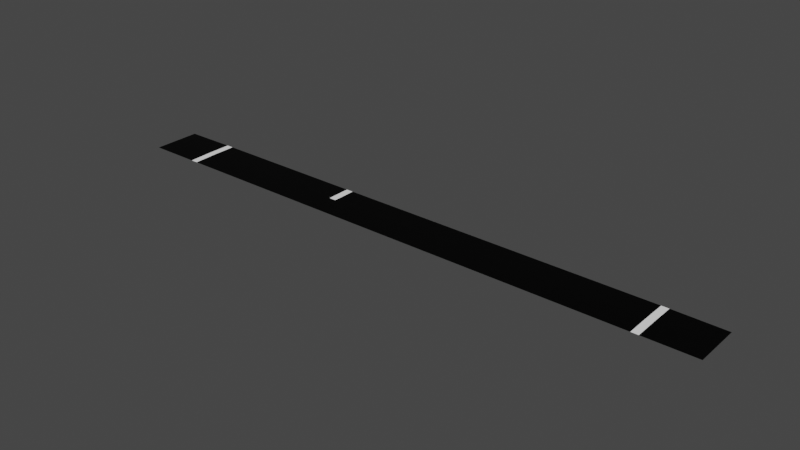 # Source: road_junction_05.blend  (saved by Blender 2.80.75; exported with 4.5.12 LTS)
import bpy
from mathutils import Matrix  # noqa: F401  (used for matrix-valued properties, if any)

bpy.ops.wm.read_factory_settings(use_empty=True)
scene = bpy.context.scene
scene.name = 'Scene'

# ---- collections
col_collection = bpy.data.collections.new('Collection'); scene.collection.children.link(col_collection)

# ---- images (referenced by path relative to the original .blend; pixels are not part of the script)
import os
ASSET_DIR = os.environ.get("B2B_ASSET_DIR", "")  # directory of the original .blend (textures are referenced by path, not embedded)
HERE = os.path.dirname(os.path.abspath(__file__))  # packed textures are extracted next to this script under _unpacked/

def load_image(name, relpath, width, height, colorspace="sRGB"):
    """Load a texture the original file referenced (path relative to the .blend, or extracted next to this script)."""
    p = next((c for c in (os.path.join(HERE, relpath), os.path.join(ASSET_DIR, relpath)) if relpath and os.path.exists(c)), "")
    if p:
        img = bpy.data.images.load(p, check_existing=True)
        img.name = name
    else:  # same state as the original file: an image datablock whose file is absent (Cycles renders it pink)
        img = bpy.data.images.new(name, width, height)
        img.source = "FILE"
        img.filepath = "//" + (relpath or name)
    img.colorspace_settings.name = colorspace
    return img
img_junction_00 = load_image('junction_00', 'junction_05.png', 1024, 1024, 'sRGB')

# ---- materials (node trees are filled in below, after node groups)
mat_material_001 = bpy.data.materials.new('Material.001')
mat_material_002 = bpy.data.materials.new('Material.002')
mat_material_003 = bpy.data.materials.new('Material.003')

# ---- material node trees
mat_material_001.use_nodes = True; mat_material_001.node_tree.nodes.clear()
_N = mat_material_001.node_tree.nodes; _L = mat_material_001.node_tree.links
n0 = _N.new('ShaderNodeOutputMaterial'); n0.name = 'Material Output'; n0.location = (300, 300)
n1 = _N.new('ShaderNodeBsdfPrincipled'); n1.name = 'Principled BSDF'; n1.location = (10, 300)
n1.distribution = 'GGX'
n1.subsurface_method = 'BURLEY'
n1.inputs[0].default_value = (1.0, 1.0, 1.0, 1.0)
n1.inputs[3].default_value = 1.45
n1.inputs[27].default_value = (0.0, 0.0, 0.0, 1.0)
n1.inputs[28].default_value = 1.0
n2 = _N.new('ShaderNodeTexImage'); n2.name = 'Image Texture'; n2.location = (-4, 597)
n2.image = img_junction_00
_L.new(n1.outputs[0], n0.inputs[0])
n0.is_active_output = True
mat_material_002.use_nodes = True; mat_material_002.node_tree.nodes.clear()
_N = mat_material_002.node_tree.nodes; _L = mat_material_002.node_tree.links
n0 = _N.new('ShaderNodeOutputMaterial'); n0.name = 'Material Output'; n0.location = (300, 300)
n1 = _N.new('ShaderNodeBsdfPrincipled'); n1.name = 'Principled BSDF'; n1.location = (10, 300)
n1.distribution = 'GGX'
n1.subsurface_method = 'BURLEY'
n1.inputs[0].default_value = (0.0, 0.0, 0.0, 1.0)
n1.inputs[3].default_value = 1.45
n1.inputs[13].default_value = 0.1261
n1.inputs[27].default_value = (0.0, 0.0, 0.0, 1.0)
n1.inputs[28].default_value = 1.0
n2 = _N.new('ShaderNodeTexImage'); n2.name = 'Image Texture'; n2.location = (24, 586)
n2.image = img_junction_00
_L.new(n1.outputs[0], n0.inputs[0])
n0.is_active_output = True
mat_material_003.use_nodes = True; mat_material_003.node_tree.nodes.clear()
_N = mat_material_003.node_tree.nodes; _L = mat_material_003.node_tree.links
n0 = _N.new('ShaderNodeOutputMaterial'); n0.name = 'Material Output'; n0.location = (300, 300)
n1 = _N.new('ShaderNodeBsdfPrincipled'); n1.name = 'Principled BSDF'; n1.location = (10, 300)
n1.distribution = 'GGX'
n1.subsurface_method = 'BURLEY'
n1.inputs[0].default_value = (0.1193, 0.1193, 0.1193, 1.0)
n1.inputs[3].default_value = 1.45
n1.inputs[27].default_value = (0.0, 0.0, 0.0, 1.0)
n1.inputs[28].default_value = 1.0
n2 = _N.new('ShaderNodeTexImage'); n2.name = 'Image Texture'; n2.location = (20, 595)
n2.image = img_junction_00
_L.new(n1.outputs[0], n0.inputs[0])
n0.is_active_output = True

# ---- world
world_world = bpy.data.worlds.new('World'); scene.world = world_world
world_world.use_nodes = True; world_world.node_tree.nodes.clear()
_N = world_world.node_tree.nodes; _L = world_world.node_tree.links
n0 = _N.new('ShaderNodeOutputWorld'); n0.name = 'World Output'; n0.location = (300, 300)
n1 = _N.new('ShaderNodeBackground'); n1.name = 'Background'; n1.location = (10, 300)
n1.inputs[0].default_value = (0.05088, 0.05088, 0.05088, 1.0)
_L.new(n1.outputs[0], n0.inputs[0])
n0.is_active_output = True
world_world.color = (0.05088, 0.05088, 0.05088)
world_world.use_sun_shadow = False
world_world.sun_shadow_jitter_overblur = 0.0

# ---- meshes
me_plane = bpy.data.meshes.new('Plane')
me_plane.from_pydata([(-5.079, 0.5, 0.009674), (-6.298, 0.5, 1.49e-08), (-1.776, 1.0, 0.009674), (-6.298, 2.384e-07, 1.49e-08), (-5.079, -2.384e-07, 0.0), (-1.626, 1.0, 0.009674), (5.079, 0.5, 0.009674), (-1.626, 0.5, 0.009674), (-1.776, 0.5, 0.009674), (6.298, 0.5, 1.49e-08), (5.229, 1.0, 0.009674), (6.298, 2.384e-07, 1.49e-08), (5.079, 2.384e-07, 0.0), (5.229, 0.5, 0.009674), (5.229, 2.384e-07, 0.0), (-5.229, 0.5, 0.009674), (-6.298, 1.0, 1.397e-08), (-5.079, 1.0, 0.009674), (-5.229, 1.0, 0.009674), (-5.229, -1.253e-07, 0.0), (6.298, 1.0, 1.397e-08), (5.079, 1.0, 0.009674), (0.0, 0.0, 0.0), (1.776, 1.0, 0.009674), (1.776, 0.5, 0.009674), (1.676, 1.0, 0.009674), (1.676, 0.5, 0.009674)], [], [(9, 13, 14, 11), (8, 2, 17, 0), (16, 1, 15, 18), (21, 6, 13, 10), (8, 7, 5, 2), (1, 3, 19, 15), (18, 15, 0, 17), (10, 13, 9, 20), (24, 6, 21, 23), (15, 19, 4, 0), (13, 6, 12, 14), (4, 22, 12, 6, 24, 26, 7, 8, 0), (26, 24, 23, 25), (7, 26, 25, 5)])
me_plane.polygons.foreach_set('material_index', [1, 1, 1, 0, 0, 1, 0, 1, 1, 0, 0, 1, 1, 1])
_uv = me_plane.uv_layers.new(name='UVMap')
_uv.uv.foreach_set('vector', [0.9081, 0.999, 0.9081, 0.601, 0.7283, 0.601, 0.7283, 0.999, 0.7263, 0.199, 0.7263, 0.001001, 0.001001, 0.001001, 0.001001, 0.199, 0.3626, 0.601, 0.1828, 0.601, 0.1828, 0.999, 0.3626, 0.999, 0.7283, 0.199, 0.9081, 0.199, 0.9081, 0.101, 0.7283, 0.101, 0.999, 0.401, 0.9101, 0.401, 0.9101, 0.599, 0.999, 0.599, 0.7263, 0.799, 0.7263, 0.601, 0.3646, 0.601, 0.3646, 0.799, 0.999, 0.799, 0.999, 0.601, 0.9101, 0.601, 0.9101, 0.799, 0.7263, 0.999, 0.7263, 0.801, 0.3646, 0.801, 0.3646, 0.999, 0.1808, 0.999, 0.1808, 0.201, 0.001001, 0.201, 0.001001, 0.999, 0.7283, 0.099, 0.9081, 0.099, 0.9081, 0.001001, 0.7283, 0.001001, 0.999, 0.001001, 0.9101, 0.001001, 0.9101, 0.199, 0.999, 0.199, 0.9081, 0.399, 0.5455, 0.399, 0.1828, 0.399, 0.1828, 0.201, 0.4186, 0.201, 0.4258, 0.201, 0.6616, 0.201, 0.6723, 0.201, 0.9081, 0.201, 0.999, 0.201, 0.9101, 0.201, 0.9101, 0.399, 0.999, 0.399, 0.1828, 0.599, 0.9081, 0.599, 0.9081, 0.401, 0.1828, 0.401])
me_plane.materials.append(mat_material_001)
me_plane.materials.append(mat_material_002)
me_plane.materials.append(mat_material_003)
me_plane.use_remesh_preserve_volume = False
me_plane.use_remesh_preserve_attributes = False
me_plane.use_mirror_vertex_groups = False
me_plane.update()

# ---- objects
ob_plane = bpy.data.objects.new('Plane', me_plane)

# ---- transforms, parenting, visibility, modifiers, constraints
ob_plane.location = (0.0, 0.0, 0.0)
ob_plane.lineart.crease_threshold = 0.0

# ---- collection membership
col_collection.objects.link(ob_plane)

# ---- scene / render settings (as saved in the file)
scene.frame_start = 1; scene.frame_end = 10000; scene.frame_set(0)
scene.render.engine = 'CYCLES'
scene.render.image_settings.file_format = 'FFMPEG'
scene.render.image_settings.color_mode = 'RGB'
scene.render.image_settings.compression = 0
scene.render.fps = 3
scene.render.fps_base = 0.1
scene.cycles.use_denoising = False
scene.cycles.samples = 128
scene.cycles.sampling_pattern = 'TABULATED_SOBOL'
scene.cycles.use_adaptive_sampling = False
scene.cycles.use_light_tree = False
scene.view_settings.view_transform = 'Filmic'
bpy.context.view_layer.update()

# ---- added for rendering (the .blend has no active camera and no usable light): camera, sun
cam_auto = bpy.data.cameras.new('AutoCamera')
cam_auto.lens = 50.0
cam_auto.sensor_width = 36.0
cam_auto.clip_end = 1000.0
ob_auto_camera = bpy.data.objects.new('AutoCamera', cam_auto)
scene.collection.objects.link(ob_auto_camera)
ob_auto_camera.location = (11.6915, -13.5298, 9.35807)
ob_auto_camera.rotation_euler = (1.09748, -7.21219e-08, 0.694738)
scene.camera = ob_auto_camera
light_auto_sun = bpy.data.lights.new('AutoSun', 'SUN')
light_auto_sun.energy = 3.0
light_auto_sun.angle = 0.0523599
ob_auto_sun = bpy.data.objects.new('AutoSun', light_auto_sun)
scene.collection.objects.link(ob_auto_sun)
ob_auto_sun.rotation_euler = (0.872665, 0.174533, 0.523599)
bpy.context.view_layer.update()

